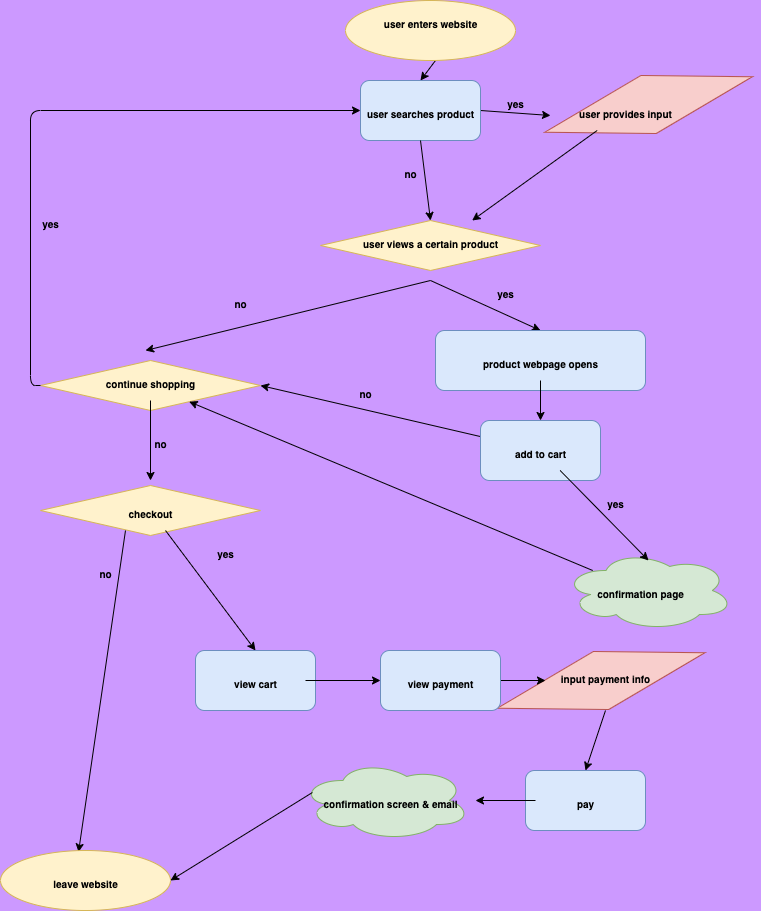

The diagram above was exported from draw.io. Its source (the exported page's mxGraphModel, read from the mxfile embedded in the PNG):
<mxGraphModel dx="906" dy="629" grid="0" gridSize="10" guides="1" tooltips="1" connect="1" arrows="1" fold="1" page="1" pageScale="1" pageWidth="850" pageHeight="1100" background="#CC99FF" math="0" shadow="0">
  <root>
    <mxCell id="0" />
    <mxCell id="1" parent="0" />
    <mxCell id="124" value="" style="ellipse;shape=cloud;whiteSpace=wrap;html=1;fillColor=#d5e8d4;strokeColor=#82b366;" parent="1" vertex="1">
      <mxGeometry x="345" y="770" width="170" height="80" as="geometry" />
    </mxCell>
    <mxCell id="123" value="" style="ellipse;shape=cloud;whiteSpace=wrap;html=1;fillColor=#d5e8d4;strokeColor=#82b366;" parent="1" vertex="1">
      <mxGeometry x="608.03" y="560" width="170" height="80" as="geometry" />
    </mxCell>
    <mxCell id="122" value="" style="rhombus;whiteSpace=wrap;html=1;fontSize=10;rotation=-15;fillColor=#f8cecc;strokeColor=#b85450;" parent="1" vertex="1">
      <mxGeometry x="538.03" y="660" width="215" height="60" as="geometry" />
    </mxCell>
    <mxCell id="116" value="" style="rhombus;whiteSpace=wrap;html=1;fontSize=10;fillColor=#fff2cc;strokeColor=#d6b656;" parent="1" vertex="1">
      <mxGeometry x="85" y="495" width="220" height="50" as="geometry" />
    </mxCell>
    <mxCell id="109" value="" style="rhombus;whiteSpace=wrap;html=1;fontSize=10;fillColor=#fff2cc;strokeColor=#d6b656;" parent="1" vertex="1">
      <mxGeometry x="85" y="370" width="220" height="50" as="geometry" />
    </mxCell>
    <mxCell id="108" value="" style="rhombus;whiteSpace=wrap;html=1;fontSize=10;rotation=-15;fillColor=#f8cecc;strokeColor=#b85450;" parent="1" vertex="1">
      <mxGeometry x="585.53" y="84.01" width="215" height="60" as="geometry" />
    </mxCell>
    <mxCell id="107" value="" style="rhombus;whiteSpace=wrap;html=1;fontSize=10;fillColor=#fff2cc;strokeColor=#d6b656;" parent="1" vertex="1">
      <mxGeometry x="365" y="230" width="220" height="50" as="geometry" />
    </mxCell>
    <mxCell id="13" style="edgeStyle=none;html=1;exitX=0.5;exitY=1;exitDx=0;exitDy=0;entryX=0.5;entryY=0;entryDx=0;entryDy=0;fontSize=10;" parent="1" target="6" edge="1">
      <mxGeometry relative="1" as="geometry">
        <mxPoint x="480" y="70" as="sourcePoint" />
      </mxGeometry>
    </mxCell>
    <mxCell id="34" style="edgeStyle=none;html=1;exitX=1;exitY=0.5;exitDx=0;exitDy=0;entryX=0;entryY=0.5;entryDx=0;entryDy=0;fontSize=10;" parent="1" source="6" edge="1">
      <mxGeometry relative="1" as="geometry">
        <mxPoint x="595" y="125" as="targetPoint" />
      </mxGeometry>
    </mxCell>
    <mxCell id="6" value="" style="rounded=1;whiteSpace=wrap;html=1;fillColor=#dae8fc;strokeColor=#6c8ebf;" parent="1" vertex="1">
      <mxGeometry x="405" y="90" width="120" height="60" as="geometry" />
    </mxCell>
    <mxCell id="7" value="&lt;span style=&quot;font-size: 10px;&quot;&gt;user searches product&lt;/span&gt;" style="text;strokeColor=none;fillColor=none;html=1;fontSize=24;fontStyle=1;verticalAlign=middle;align=center;fontColor=#000000;" parent="1" vertex="1">
      <mxGeometry x="415" y="100" width="100" height="40" as="geometry" />
    </mxCell>
    <mxCell id="43" style="edgeStyle=none;html=1;entryX=0.5;entryY=0;entryDx=0;entryDy=0;fontSize=10;exitX=0.5;exitY=1;exitDx=0;exitDy=0;" parent="1" target="26" edge="1">
      <mxGeometry relative="1" as="geometry">
        <mxPoint x="475" y="290" as="sourcePoint" />
      </mxGeometry>
    </mxCell>
    <mxCell id="17" value="&lt;font style=&quot;font-size: 10px;&quot;&gt;user views a certain product&lt;br&gt;&lt;/font&gt;" style="text;strokeColor=none;fillColor=none;html=1;fontSize=24;fontStyle=1;verticalAlign=middle;align=center;fontColor=#000000;" parent="1" vertex="1">
      <mxGeometry x="425" y="230" width="100" height="40" as="geometry" />
    </mxCell>
    <mxCell id="46" style="edgeStyle=none;html=1;exitX=0.5;exitY=1;exitDx=0;exitDy=0;entryX=0.5;entryY=0;entryDx=0;entryDy=0;fontSize=10;" parent="1" edge="1">
      <mxGeometry relative="1" as="geometry">
        <mxPoint x="475" y="290" as="sourcePoint" />
        <mxPoint x="190" y="360" as="targetPoint" />
      </mxGeometry>
    </mxCell>
    <mxCell id="26" value="" style="rounded=1;whiteSpace=wrap;html=1;fillColor=#dae8fc;strokeColor=#6c8ebf;" parent="1" vertex="1">
      <mxGeometry x="480" y="340" width="210" height="60" as="geometry" />
    </mxCell>
    <mxCell id="53" style="edgeStyle=none;html=1;entryX=0.5;entryY=0;entryDx=0;entryDy=0;fontSize=10;" parent="1" source="27" target="49" edge="1">
      <mxGeometry relative="1" as="geometry" />
    </mxCell>
    <mxCell id="27" value="&lt;font style=&quot;font-size: 10px;&quot;&gt;product webpage opens&lt;/font&gt;" style="text;strokeColor=none;fillColor=none;html=1;fontSize=24;fontStyle=1;verticalAlign=middle;align=center;fontColor=#000000;" parent="1" vertex="1">
      <mxGeometry x="535" y="350" width="100" height="40" as="geometry" />
    </mxCell>
    <mxCell id="99" value="" style="edgeStyle=none;html=1;fontSize=10;" parent="1" edge="1">
      <mxGeometry relative="1" as="geometry">
        <mxPoint x="641.6666666666667" y="140" as="sourcePoint" />
        <mxPoint x="516.6666666666667" y="230" as="targetPoint" />
      </mxGeometry>
    </mxCell>
    <mxCell id="35" style="edgeStyle=none;html=1;entryX=0.5;entryY=0;entryDx=0;entryDy=0;fontSize=10;exitX=0.5;exitY=1;exitDx=0;exitDy=0;" parent="1" source="6" edge="1">
      <mxGeometry relative="1" as="geometry">
        <mxPoint x="470" y="160" as="sourcePoint" />
        <mxPoint x="475" y="230" as="targetPoint" />
      </mxGeometry>
    </mxCell>
    <mxCell id="33" value="&lt;font style=&quot;font-size: 10px;&quot;&gt;user provides input&lt;/font&gt;" style="text;strokeColor=none;fillColor=none;html=1;fontSize=24;fontStyle=1;verticalAlign=middle;align=center;fontColor=#000000;" parent="1" vertex="1">
      <mxGeometry x="620" y="100" width="100" height="40" as="geometry" />
    </mxCell>
    <mxCell id="59" style="edgeStyle=orthogonalEdgeStyle;html=1;entryX=0;entryY=0.5;entryDx=0;entryDy=0;fontSize=10;exitX=0;exitY=0.5;exitDx=0;exitDy=0;" parent="1" source="109" target="6" edge="1">
      <mxGeometry relative="1" as="geometry">
        <mxPoint x="125" y="390" as="sourcePoint" />
      </mxGeometry>
    </mxCell>
    <mxCell id="64" style="edgeStyle=none;html=1;entryX=0.5;entryY=0;entryDx=0;entryDy=0;fontSize=10;" parent="1" source="45" edge="1">
      <mxGeometry relative="1" as="geometry">
        <mxPoint x="195" y="490" as="targetPoint" />
      </mxGeometry>
    </mxCell>
    <mxCell id="45" value="&lt;font style=&quot;font-size: 10px;&quot;&gt;continue shopping&lt;/font&gt;" style="text;strokeColor=none;fillColor=none;html=1;fontSize=24;fontStyle=1;verticalAlign=middle;align=center;fontColor=#000000;" parent="1" vertex="1">
      <mxGeometry x="145" y="370" width="100" height="40" as="geometry" />
    </mxCell>
    <mxCell id="113" style="edgeStyle=none;html=1;entryX=1;entryY=0.5;entryDx=0;entryDy=0;fontSize=10;" parent="1" source="49" target="109" edge="1">
      <mxGeometry relative="1" as="geometry" />
    </mxCell>
    <mxCell id="49" value="" style="rounded=1;whiteSpace=wrap;html=1;fillColor=#dae8fc;strokeColor=#6c8ebf;" parent="1" vertex="1">
      <mxGeometry x="525" y="430" width="120" height="60" as="geometry" />
    </mxCell>
    <mxCell id="111" style="edgeStyle=none;html=1;entryX=0.5;entryY=0;entryDx=0;entryDy=0;fontSize=10;" parent="1" source="50" edge="1">
      <mxGeometry relative="1" as="geometry">
        <mxPoint x="693.03" y="570" as="targetPoint" />
      </mxGeometry>
    </mxCell>
    <mxCell id="50" value="&lt;font style=&quot;font-size: 10px;&quot;&gt;add to cart&lt;/font&gt;" style="text;strokeColor=none;fillColor=none;html=1;fontSize=24;fontStyle=1;verticalAlign=middle;align=center;fontColor=#000000;" parent="1" vertex="1">
      <mxGeometry x="535" y="440" width="100" height="40" as="geometry" />
    </mxCell>
    <mxCell id="120" style="edgeStyle=none;html=1;fontSize=10;" parent="1" source="55" target="109" edge="1">
      <mxGeometry relative="1" as="geometry" />
    </mxCell>
    <mxCell id="55" value="&lt;font style=&quot;font-size: 10px;&quot;&gt;confirmation page&lt;/font&gt;" style="text;strokeColor=none;fillColor=none;html=1;fontSize=24;fontStyle=1;verticalAlign=middle;align=center;fontColor=#000000;" parent="1" vertex="1">
      <mxGeometry x="635" y="580" width="100" height="40" as="geometry" />
    </mxCell>
    <mxCell id="78" style="edgeStyle=none;html=1;entryX=0.5;entryY=0;entryDx=0;entryDy=0;fontSize=10;" parent="1" source="61" target="76" edge="1">
      <mxGeometry relative="1" as="geometry" />
    </mxCell>
    <mxCell id="61" value="&lt;font style=&quot;font-size: 10px;&quot;&gt;checkout&lt;/font&gt;" style="text;strokeColor=none;fillColor=none;html=1;fontSize=24;fontStyle=1;verticalAlign=middle;align=center;fontColor=#000000;" parent="1" vertex="1">
      <mxGeometry x="145" y="500" width="100" height="40" as="geometry" />
    </mxCell>
    <mxCell id="75" style="edgeStyle=none;html=1;entryX=0.459;entryY=0.025;entryDx=0;entryDy=0;fontSize=10;entryPerimeter=0;exitX=0.25;exitY=1;exitDx=0;exitDy=0;" parent="1" source="61" target="96" edge="1">
      <mxGeometry relative="1" as="geometry">
        <mxPoint x="172.7891625615764" y="780" as="sourcePoint" />
        <mxPoint x="180" y="850" as="targetPoint" />
      </mxGeometry>
    </mxCell>
    <mxCell id="76" value="" style="rounded=1;whiteSpace=wrap;html=1;fillColor=#dae8fc;strokeColor=#6c8ebf;" parent="1" vertex="1">
      <mxGeometry x="240" y="660" width="120" height="60" as="geometry" />
    </mxCell>
    <mxCell id="81" style="edgeStyle=none;html=1;entryX=0;entryY=0.5;entryDx=0;entryDy=0;fontSize=10;" parent="1" source="77" target="79" edge="1">
      <mxGeometry relative="1" as="geometry" />
    </mxCell>
    <mxCell id="77" value="&lt;font style=&quot;font-size: 10px;&quot;&gt;view cart&lt;br&gt;&lt;/font&gt;" style="text;strokeColor=none;fillColor=none;html=1;fontSize=24;fontStyle=1;verticalAlign=middle;align=center;fontColor=#000000;" parent="1" vertex="1">
      <mxGeometry x="250" y="670" width="100" height="40" as="geometry" />
    </mxCell>
    <mxCell id="84" style="edgeStyle=none;html=1;entryX=0;entryY=0.5;entryDx=0;entryDy=0;fontSize=10;" parent="1" source="79" edge="1">
      <mxGeometry relative="1" as="geometry">
        <mxPoint x="590" y="690" as="targetPoint" />
      </mxGeometry>
    </mxCell>
    <mxCell id="79" value="" style="rounded=1;whiteSpace=wrap;html=1;fillColor=#dae8fc;strokeColor=#6c8ebf;" parent="1" vertex="1">
      <mxGeometry x="425" y="660" width="120" height="60" as="geometry" />
    </mxCell>
    <mxCell id="80" value="&lt;font style=&quot;font-size: 10px;&quot;&gt;view payment&lt;br&gt;&lt;/font&gt;" style="text;strokeColor=none;fillColor=none;html=1;fontSize=24;fontStyle=1;verticalAlign=middle;align=center;fontColor=#000000;" parent="1" vertex="1">
      <mxGeometry x="435" y="670" width="100" height="40" as="geometry" />
    </mxCell>
    <mxCell id="89" style="edgeStyle=none;html=1;exitX=0.5;exitY=1;exitDx=0;exitDy=0;entryX=0.5;entryY=0;entryDx=0;entryDy=0;fontSize=10;" parent="1" target="85" edge="1">
      <mxGeometry relative="1" as="geometry">
        <mxPoint x="650" y="720" as="sourcePoint" />
      </mxGeometry>
    </mxCell>
    <mxCell id="83" value="&lt;font style=&quot;font-size: 10px;&quot;&gt;input payment info&lt;br&gt;&lt;/font&gt;" style="text;strokeColor=none;fillColor=none;html=1;fontSize=24;fontStyle=1;verticalAlign=middle;align=center;fontColor=#000000;" parent="1" vertex="1">
      <mxGeometry x="600" y="665" width="100" height="40" as="geometry" />
    </mxCell>
    <mxCell id="85" value="" style="rounded=1;whiteSpace=wrap;html=1;fillColor=#dae8fc;strokeColor=#6c8ebf;" parent="1" vertex="1">
      <mxGeometry x="570" y="780" width="120" height="60" as="geometry" />
    </mxCell>
    <mxCell id="92" style="edgeStyle=none;html=1;entryX=1;entryY=0.5;entryDx=0;entryDy=0;fontSize=10;" parent="1" source="86" edge="1">
      <mxGeometry relative="1" as="geometry">
        <mxPoint x="520" y="810" as="targetPoint" />
      </mxGeometry>
    </mxCell>
    <mxCell id="86" value="&lt;font style=&quot;font-size: 10px;&quot;&gt;pay&lt;br&gt;&lt;/font&gt;" style="text;strokeColor=none;fillColor=none;html=1;fontSize=24;fontStyle=1;verticalAlign=middle;align=center;fontColor=#000000;" parent="1" vertex="1">
      <mxGeometry x="580" y="790" width="100" height="40" as="geometry" />
    </mxCell>
    <mxCell id="93" style="edgeStyle=none;html=1;entryX=1;entryY=0.5;entryDx=0;entryDy=0;fontSize=10;exitX=0.07;exitY=0.4;exitDx=0;exitDy=0;exitPerimeter=0;" parent="1" source="124" target="96" edge="1">
      <mxGeometry relative="1" as="geometry">
        <mxPoint x="240" y="880" as="targetPoint" />
        <mxPoint x="343.125" y="840" as="sourcePoint" />
      </mxGeometry>
    </mxCell>
    <mxCell id="91" value="&lt;font style=&quot;font-size: 10px;&quot;&gt;confirmation screen &amp;amp; email&lt;br&gt;&lt;/font&gt;" style="text;strokeColor=none;fillColor=none;html=1;fontSize=24;fontStyle=1;verticalAlign=middle;align=center;fontColor=#000000;" parent="1" vertex="1">
      <mxGeometry x="385" y="790" width="100" height="40" as="geometry" />
    </mxCell>
    <mxCell id="94" value="" style="ellipse;whiteSpace=wrap;html=1;fontSize=10;fillColor=#fff2cc;strokeColor=#d6b656;" parent="1" vertex="1">
      <mxGeometry x="390" y="10" width="170" height="60" as="geometry" />
    </mxCell>
    <mxCell id="3" value="&lt;font style=&quot;font-size: 10px;&quot;&gt;user enters website&lt;/font&gt;" style="text;strokeColor=none;fillColor=none;html=1;fontSize=24;fontStyle=1;verticalAlign=middle;align=center;fontColor=#000000;" parent="1" vertex="1">
      <mxGeometry x="425" y="10" width="100" height="40" as="geometry" />
    </mxCell>
    <mxCell id="96" value="" style="ellipse;whiteSpace=wrap;html=1;fontSize=10;fillColor=#fff2cc;strokeColor=#d6b656;" parent="1" vertex="1">
      <mxGeometry x="45" y="860" width="170" height="60" as="geometry" />
    </mxCell>
    <mxCell id="74" value="&lt;font style=&quot;font-size: 10px;&quot;&gt;leave website&lt;br&gt;&lt;/font&gt;" style="text;strokeColor=none;fillColor=none;html=1;fontSize=24;fontStyle=1;verticalAlign=middle;align=center;fontColor=#000000;" parent="1" vertex="1">
      <mxGeometry x="80" y="870" width="100" height="40" as="geometry" />
    </mxCell>
    <mxCell id="97" value="&lt;font style=&quot;font-size: 10px;&quot;&gt;yes&lt;/font&gt;" style="text;strokeColor=none;fillColor=none;html=1;fontSize=24;fontStyle=1;verticalAlign=middle;align=center;fontColor=#000000;" parent="1" vertex="1">
      <mxGeometry x="510" y="90" width="100" height="40" as="geometry" />
    </mxCell>
    <mxCell id="100" value="&lt;font style=&quot;font-size: 10px;&quot;&gt;no&lt;/font&gt;" style="text;strokeColor=none;fillColor=none;html=1;fontSize=24;fontStyle=1;verticalAlign=middle;align=center;fontColor=#000000;" parent="1" vertex="1">
      <mxGeometry x="405" y="160" width="100" height="40" as="geometry" />
    </mxCell>
    <mxCell id="101" value="&lt;font style=&quot;font-size: 10px;&quot;&gt;no&lt;br&gt;&lt;/font&gt;" style="text;strokeColor=none;fillColor=none;html=1;fontSize=24;fontStyle=1;verticalAlign=middle;align=center;fontColor=#000000;" parent="1" vertex="1">
      <mxGeometry x="235" y="290" width="100" height="40" as="geometry" />
    </mxCell>
    <mxCell id="110" value="&lt;font style=&quot;font-size: 10px;&quot;&gt;yes&lt;br&gt;&lt;/font&gt;" style="text;strokeColor=none;fillColor=none;html=1;fontSize=24;fontStyle=1;verticalAlign=middle;align=center;fontColor=#000000;" parent="1" vertex="1">
      <mxGeometry x="45" y="210" width="100" height="40" as="geometry" />
    </mxCell>
    <mxCell id="112" value="&lt;font style=&quot;font-size: 10px;&quot;&gt;yes&lt;br&gt;&lt;/font&gt;" style="text;strokeColor=none;fillColor=none;html=1;fontSize=24;fontStyle=1;verticalAlign=middle;align=center;fontColor=#000000;" parent="1" vertex="1">
      <mxGeometry x="610" y="490" width="100" height="40" as="geometry" />
    </mxCell>
    <mxCell id="114" value="&lt;font style=&quot;font-size: 10px;&quot;&gt;no&lt;br&gt;&lt;/font&gt;" style="text;strokeColor=none;fillColor=none;html=1;fontSize=24;fontStyle=1;verticalAlign=middle;align=center;fontColor=#000000;" parent="1" vertex="1">
      <mxGeometry x="360" y="380" width="100" height="40" as="geometry" />
    </mxCell>
    <mxCell id="115" value="&lt;font style=&quot;font-size: 10px;&quot;&gt;no&lt;br&gt;&lt;/font&gt;" style="text;strokeColor=none;fillColor=none;html=1;fontSize=24;fontStyle=1;verticalAlign=middle;align=center;fontColor=#000000;" parent="1" vertex="1">
      <mxGeometry x="155" y="430" width="100" height="40" as="geometry" />
    </mxCell>
    <mxCell id="118" value="&lt;font style=&quot;font-size: 10px;&quot;&gt;no&lt;br&gt;&lt;/font&gt;" style="text;strokeColor=none;fillColor=none;html=1;fontSize=24;fontStyle=1;verticalAlign=middle;align=center;fontColor=#000000;" parent="1" vertex="1">
      <mxGeometry x="100" y="560" width="100" height="40" as="geometry" />
    </mxCell>
    <mxCell id="119" value="&lt;font style=&quot;font-size: 10px;&quot;&gt;yes&lt;br&gt;&lt;/font&gt;" style="text;strokeColor=none;fillColor=none;html=1;fontSize=24;fontStyle=1;verticalAlign=middle;align=center;fontColor=#000000;" parent="1" vertex="1">
      <mxGeometry x="220" y="540" width="100" height="40" as="geometry" />
    </mxCell>
    <mxCell id="125" value="&lt;font style=&quot;font-size: 10px;&quot;&gt;yes&lt;/font&gt;" style="text;strokeColor=none;fillColor=none;html=1;fontSize=24;fontStyle=1;verticalAlign=middle;align=center;fontColor=#000000;" vertex="1" parent="1">
      <mxGeometry x="500" y="280" width="100" height="40" as="geometry" />
    </mxCell>
  </root>
</mxGraphModel>